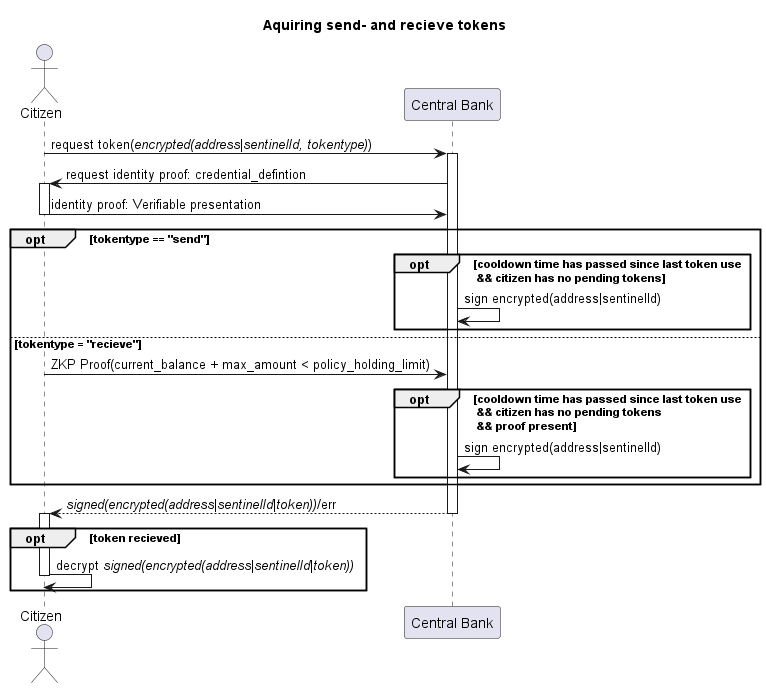

The diagram above was rendered by PlantUML. Its source (embedded in the PNG):
@startuml 
title  "Aquiring send- and recieve tokens" 
actor  Citizen as A
participant  "Central Bank"  as CB

A -> CB ++ : request token(//encrypted(address|sentinelId, tokentype)//) 

CB -> A ++: request identity proof: credential_defintion
A -> CB --: identity proof: Verifiable presentation 

opt tokentype == "send"
opt cooldown time has passed since last token use \n && citizen has no pending tokens
CB -> CB : sign encrypted(address|sentinelId)
end
 
else tokentype = "recieve"
    A -> CB: ZKP Proof(current_balance + max_amount < policy_holding_limit)
opt cooldown time has passed since last token use \n && citizen has no pending tokens \n && proof present
CB -> CB : sign encrypted(address|sentinelId)
end
end
return //signed(encrypted(address|sentinelId|token))///err
opt token recieved
activate A
A -> A --: decrypt //signed(encrypted(address|sentinelId|token))//
end 
@enduml